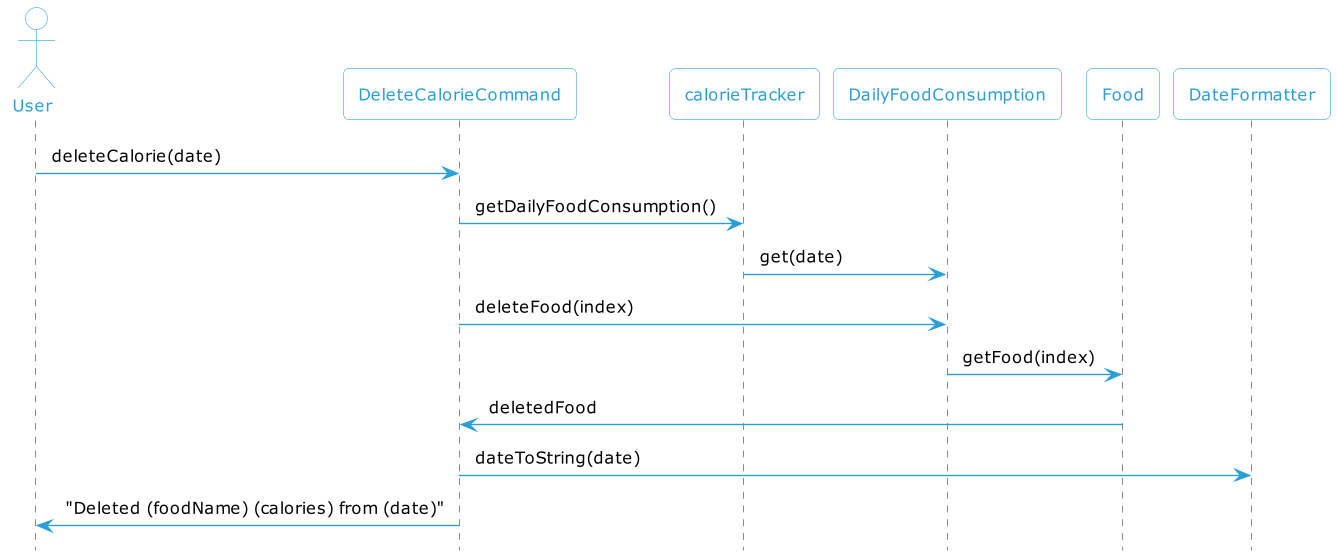

The diagram above was rendered by PlantUML. Its source (embedded in the PNG):
@startuml
!include Style.puml
'https://plantuml.com/sequence-diagram
actor User
participant DeleteCalorieCommand
participant calorieTracker
participant DailyFoodConsumption
participant Food
participant DateFormatter

User -> DeleteCalorieCommand: deleteCalorie(date)
DeleteCalorieCommand -> calorieTracker: getDailyFoodConsumption()
calorieTracker -> DailyFoodConsumption: get(date)
DeleteCalorieCommand -> DailyFoodConsumption: deleteFood(index)
DailyFoodConsumption -> Food: getFood(index)
Food -> DeleteCalorieCommand: deletedFood
DeleteCalorieCommand -> DateFormatter: dateToString(date)
DeleteCalorieCommand -> User: "Deleted (foodName) (calories) from (date)"

@enduml